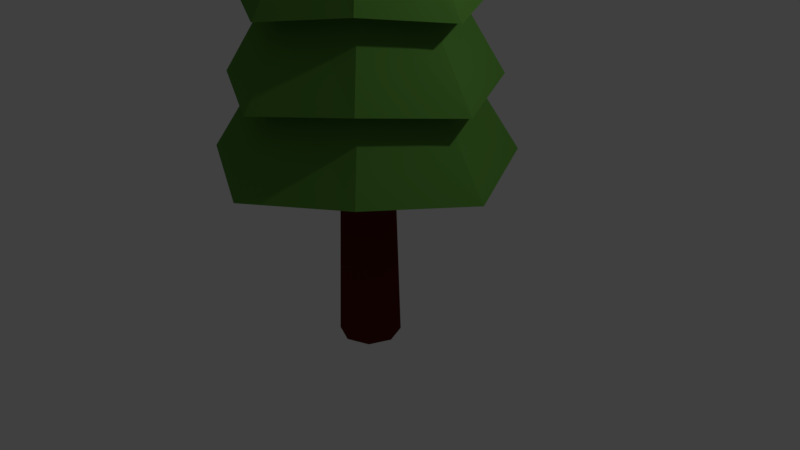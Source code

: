 # Source: PineTree1.blend  (saved by Blender 2.78.0; exported with 4.5.12 LTS)
import bpy
from mathutils import Matrix  # noqa: F401  (used for matrix-valued properties, if any)

bpy.ops.wm.read_factory_settings(use_empty=True)
scene = bpy.context.scene
scene.name = 'Scene'

# ---- collections
col_collection_1 = bpy.data.collections.new('Collection 1'); scene.collection.children.link(col_collection_1)

# ---- materials (node trees are filled in below, after node groups)
mat_leaves = bpy.data.materials.new('Leaves')
mat_leaves.alpha_threshold = 0.0
mat_leaves.diffuse_color = (0.04894, 0.1237, 0.02268, 1.0)
mat_leaves.roughness = 0.5
mat_bark = bpy.data.materials.new('Bark')
mat_bark.alpha_threshold = 0.0
mat_bark.diffuse_color = (0.1025, 0.04188, 0.008418, 1.0)
mat_bark.roughness = 0.5

# ---- material node trees
mat_leaves.use_nodes = True; mat_leaves.node_tree.nodes.clear()
_N = mat_leaves.node_tree.nodes; _L = mat_leaves.node_tree.links
n0 = _N.new('ShaderNodeOutputMaterial'); n0.name = 'Material Output'; n0.location = (300, 300)
n1 = _N.new('ShaderNodeBsdfDiffuse'); n1.name = 'Diffuse BSDF'; n1.location = (10, 300)
n1.inputs[0].default_value = (0.1087, 0.2883, 0.04751, 1.0)
_L.new(n1.outputs[0], n0.inputs[0])
n0.is_active_output = True
mat_bark.use_nodes = True; mat_bark.node_tree.nodes.clear()
_N = mat_bark.node_tree.nodes; _L = mat_bark.node_tree.links
n0 = _N.new('ShaderNodeOutputMaterial'); n0.name = 'Material Output'; n0.location = (300, 300)
n1 = _N.new('ShaderNodeBsdfDiffuse'); n1.name = 'Diffuse BSDF'; n1.location = (10, 300)
n1.inputs[0].default_value = (0.0985, 0.014, 0.004528, 1.0)
_L.new(n1.outputs[0], n0.inputs[0])
n0.is_active_output = True

# ---- world
world_world = bpy.data.worlds.new('World'); scene.world = world_world
world_world.color = (0.05088, 0.05088, 0.05088)
world_world.use_sun_shadow = False
world_world.sun_shadow_jitter_overblur = 0.0
world_world.cycles.sampling_method = 'MANUAL'

# ---- cameras
cam_camera = bpy.data.cameras.new('Camera')
cam_camera.clip_end = 100.0
cam_camera.lens = 35.0
cam_camera.sensor_width = 32.0
cam_camera.sensor_height = 18.0
cam_camera.ortho_scale = 7.314
cam_camera.dof.focus_distance = 0.0

# ---- lights
light_lamp = bpy.data.lights.new('Lamp', 'POINT')
light_lamp.transmission_factor = 0.0
light_lamp.cutoff_distance = 30.0
light_lamp.energy = 100.0
light_lamp.shadow_buffer_clip_start = 1.001
light_lamp.shadow_soft_size = 0.1
light_lamp.shadow_maximum_resolution = 0.006
light_lamp.use_absolute_resolution = True

# ---- meshes
me_cylinder_001 = bpy.data.meshes.new('Cylinder.001')
me_cylinder_001.from_pydata([(-0.001074, 1.599, -2.13), (-0.005084, 7.379, -0.8884), (0.8662, 1.737, -1.721), (0.02224, 7.379, -0.877), (1.288, 1.599, -0.841), (0.03355, 7.38, -0.8497), (0.8662, 1.737, 0.02154), (0.02224, 7.38, -0.8224), (-0.001074, 1.599, 0.4477), (-0.005084, 7.38, -0.8111), (-0.8763, 1.737, 0.02154), (-0.0324, 7.38, -0.8224), (-1.29, 1.599, -0.841), (-0.04372, 7.38, -0.8497), (-0.8763, 1.737, -1.721), (-0.0324, 7.379, -0.877), (-0.001074, 2.535, -1.946), (-0.001074, 3.475, -1.76), (-0.001074, 4.416, -1.575), (-0.001074, 5.356, -1.39), (-0.001074, 6.296, -1.205), (0.2411, 6.434, -1.096), (0.3662, 5.494, -1.221), (0.4914, 4.554, -1.346), (0.6165, 3.613, -1.471), (0.7416, 2.673, -1.596), (0.3631, 6.298, -0.841), (0.5482, 5.357, -0.841), (0.7333, 4.417, -0.841), (0.9184, 3.476, -0.841), (1.103, 2.536, -0.841), (0.2411, 6.436, -0.6035), (0.3662, 5.495, -0.4784), (0.4914, 4.555, -0.3533), (0.6165, 3.614, -0.2281), (0.7416, 2.674, -0.103), (-0.001074, 6.298, -0.4768), (-0.001074, 5.357, -0.2918), (-0.001074, 4.417, -0.1067), (-0.001074, 3.476, 0.07839), (-0.001074, 2.536, 0.2635), (-0.2513, 6.436, -0.6035), (-0.3764, 5.495, -0.4784), (-0.5015, 4.555, -0.3533), (-0.6267, 3.614, -0.2281), (-0.7518, 2.674, -0.103), (-0.3653, 6.298, -0.841), (-0.5504, 5.357, -0.841), (-0.7354, 4.417, -0.841), (-0.9205, 3.476, -0.841), (-1.106, 2.536, -0.841), (-0.2513, 6.434, -1.096), (-0.3764, 5.494, -1.221), (-0.5015, 4.554, -1.346), (-0.6267, 3.613, -1.471), (-0.7518, 2.673, -1.596), (0.007678, 6.061, -1.586), (0.5152, 6.199, -1.35), (0.7649, 6.065, -0.8287), (0.5152, 6.203, -0.326), (0.007678, 6.065, -0.07141), (-0.5087, 6.203, -0.326), (-0.7496, 6.065, -0.8287), (-0.5087, 6.199, -1.35), (0.00978, 5.142, -1.945), (0.7382, 5.234, -1.573), (1.095, 5.099, -0.8287), (0.7382, 5.236, -0.1029), (0.007678, 5.099, 0.2585), (-0.7317, 5.236, -0.1029), (-1.079, 5.099, -0.8287), (-0.7317, 5.234, -1.573), (0.007804, 4.19, -2.133), (0.8346, 4.292, -1.669), (1.237, 4.156, -0.8287), (0.8346, 4.294, -0.006606), (0.007678, 4.156, 0.401), (-0.828, 4.294, -0.006607), (-1.222, 4.156, -0.8287), (-0.828, 4.292, -1.669), (0.0199, 3.279, -2.376), (1.026, 3.37, -1.861), (1.521, 3.233, -0.8287), (1.026, 3.371, 0.1853), (0.007678, 3.233, 0.6848), (-1.02, 3.371, 0.1853), (-1.506, 3.233, -0.8287), (-1.02, 3.37, -1.861), (-0.01148, 2.329, -2.556), (1.149, 2.41, -1.984), (1.702, 2.273, -0.8287), (1.149, 2.411, 0.3078), (0.007678, 2.273, 0.866), (-1.142, 2.411, 0.3078), (-1.687, 2.273, -0.8287), (-1.142, 2.41, -1.984), (1.294, 1.478, -2.129), (1.918, 1.34, -0.8287), (1.294, 1.478, 0.4533), (0.007678, 1.34, 1.081), (-1.288, 1.478, 0.4533), (-1.902, 1.34, -0.8287), (-1.288, 1.478, -2.129), (-0.001018, 1.403, -2.771), (-0.002551, -1.125, -1.262), (-0.002551, 2.168, -1.262), (0.2835, -1.125, -1.144), (0.2835, 2.168, -1.144), (0.402, -1.125, -0.8576), (0.402, 2.168, -0.8576), (0.2835, -1.125, -0.5716), (0.2835, 2.168, -0.5716), (-0.002551, -1.125, -0.4531), (-0.002551, 2.168, -0.4531), (-0.2886, -1.125, -0.5716), (-0.2886, 2.168, -0.5716), (-0.4071, -1.125, -0.8576), (-0.4071, 2.168, -0.8576), (-0.2886, -1.125, -1.144), (-0.2886, 2.168, -1.144), (-0.002551, 1.087, -1.196), (0.2366, 1.087, -1.097), (0.3356, 1.087, -0.8576), (0.2366, 1.087, -0.6185), (-0.002551, 1.087, -0.5195), (-0.2417, 1.087, -0.6185), (-0.3407, 1.087, -0.8576), (-0.2417, 1.087, -1.097)], [], [(56, 1, 3, 57), (57, 3, 5, 58), (58, 5, 7, 59), (59, 7, 9, 60), (60, 9, 11, 61), (61, 11, 13, 62), (3, 1, 15, 13, 11, 9, 7, 5), (62, 13, 15, 63), (63, 15, 1, 56), (0, 2, 4, 6, 8, 10, 12, 14), (102, 55, 16, 103), (95, 54, 17, 88), (87, 53, 18, 80), (79, 52, 19, 72), (71, 51, 20, 64), (101, 50, 55, 102), (94, 49, 54, 95), (86, 48, 53, 87), (78, 47, 52, 79), (70, 46, 51, 71), (100, 45, 50, 101), (93, 44, 49, 94), (85, 43, 48, 86), (77, 42, 47, 78), (69, 41, 46, 70), (99, 40, 45, 100), (92, 39, 44, 93), (84, 38, 43, 85), (76, 37, 42, 77), (68, 36, 41, 69), (98, 35, 40, 99), (91, 34, 39, 92), (83, 33, 38, 84), (75, 32, 37, 76), (67, 31, 36, 68), (97, 30, 35, 98), (90, 29, 34, 91), (82, 28, 33, 83), (74, 27, 32, 75), (66, 26, 31, 67), (96, 25, 30, 97), (89, 24, 29, 90), (81, 23, 28, 82), (73, 22, 27, 74), (65, 21, 26, 66), (103, 16, 25, 96), (88, 17, 24, 89), (80, 18, 23, 81), (72, 19, 22, 73), (64, 20, 21, 65), (51, 63, 56, 20), (46, 62, 63, 51), (41, 61, 62, 46), (36, 60, 61, 41), (31, 59, 60, 36), (26, 58, 59, 31), (21, 57, 58, 26), (20, 56, 57, 21), (19, 64, 65, 22), (22, 65, 66, 27), (27, 66, 67, 32), (32, 67, 68, 37), (37, 68, 69, 42), (42, 69, 70, 47), (47, 70, 71, 52), (52, 71, 64, 19), (18, 72, 73, 23), (23, 73, 74, 28), (28, 74, 75, 33), (33, 75, 76, 38), (38, 76, 77, 43), (43, 77, 78, 48), (48, 78, 79, 53), (53, 79, 72, 18), (17, 80, 81, 24), (24, 81, 82, 29), (29, 82, 83, 34), (34, 83, 84, 39), (39, 84, 85, 44), (44, 85, 86, 49), (49, 86, 87, 54), (54, 87, 80, 17), (16, 88, 89, 25), (25, 89, 90, 30), (30, 90, 91, 35), (35, 91, 92, 40), (40, 92, 93, 45), (45, 93, 94, 50), (50, 94, 95, 55), (55, 95, 88, 16), (0, 103, 96, 2), (2, 96, 97, 4), (4, 97, 98, 6), (6, 98, 99, 8), (8, 99, 100, 10), (10, 100, 101, 12), (12, 101, 102, 14), (14, 102, 103, 0), (120, 105, 107, 121), (121, 107, 109, 122), (122, 109, 111, 123), (123, 111, 113, 124), (124, 113, 115, 125), (125, 115, 117, 126), (107, 105, 119, 117, 115, 113, 111, 109), (126, 117, 119, 127), (127, 119, 105, 120), (104, 106, 108, 110, 112, 114, 116, 118), (118, 127, 120, 104), (116, 126, 127, 118), (114, 125, 126, 116), (112, 124, 125, 114), (110, 123, 124, 112), (108, 122, 123, 110), (106, 121, 122, 108), (104, 120, 121, 106)])
me_cylinder_001.polygons.foreach_set('material_index', [0, 0, 0, 0, 0, 0, 0, 0, 0, 0, 0, 0, 0, 0, 0, 0, 0, 0, 0, 0, 0, 0, 0, 0, 0, 0, 0, 0, 0, 0, 0, 0, 0, 0, 0, 0, 0, 0, 0, 0, 0, 0, 0, 0, 0, 0, 0, 0, 0, 0, 0, 0, 0, 0, 0, 0, 0, 0, 0, 0, 0, 0, 0, 0, 0, 0, 0, 0, 0, 0, 0, 0, 0, 0, 0, 0, 0, 0, 0, 0, 0, 0, 0, 0, 0, 0, 0, 0, 0, 0, 0, 0, 0, 0, 0, 0, 0, 0, 1, 1, 1, 1, 1, 1, 1, 1, 1, 1, 1, 1, 1, 1, 1, 1, 1, 1])
me_cylinder_001.materials.append(mat_leaves)
me_cylinder_001.materials.append(mat_bark)
me_cylinder_001.use_remesh_preserve_volume = False
me_cylinder_001.use_remesh_preserve_attributes = False
me_cylinder_001.use_mirror_vertex_groups = False
me_cylinder_001.update()

# ---- objects
ob_cylinder = bpy.data.objects.new('Cylinder', me_cylinder_001)
ob_lamp = bpy.data.objects.new('Lamp', light_lamp)
ob_camera = bpy.data.objects.new('Camera', cam_camera)

# ---- transforms, parenting, visibility, modifiers, constraints
ob_cylinder.location = (1.651e-17, -0.8542, 0.0)
ob_cylinder.rotation_euler = (1.571, 0.0, 0.0)
ob_cylinder.lineart.crease_threshold = 0.0
ob_lamp.location = (4.076, 1.005, 5.904)
ob_lamp.rotation_euler = (0.6503, 0.05522, 1.866)
ob_lamp.lock_rotations_4d = False
ob_lamp.empty_display_type = 'ARROWS'
ob_lamp.color = (0.0, 0.0, 0.0, 0.0)
ob_lamp.lineart.crease_threshold = 0.0
ob_camera.location = (7.481, -6.508, 5.344)
ob_camera.rotation_euler = (1.109, 0.0, 0.8149)
ob_camera.lock_rotations_4d = False
ob_camera.empty_display_type = 'ARROWS'
ob_camera.color = (0.0, 0.0, 0.0, 0.0)
ob_camera.display_type = 'WIRE'
ob_camera.lineart.crease_threshold = 0.0

# ---- collection membership
col_collection_1.objects.link(ob_cylinder)
col_collection_1.objects.link(ob_lamp)
col_collection_1.objects.link(ob_camera)

# ---- scene / render settings (as saved in the file)
scene.camera = ob_camera
scene.frame_start = 1; scene.frame_end = 250; scene.frame_set(3)
scene.render.engine = 'CYCLES'
scene.render.resolution_percentage = 50
scene.render.dither_intensity = 0.0
scene.cycles.use_denoising = False
scene.cycles.samples = 128
scene.cycles.sampling_pattern = 'TABULATED_SOBOL'
scene.cycles.light_sampling_threshold = 0.0
scene.cycles.use_adaptive_sampling = False
scene.cycles.use_light_tree = False
scene.cycles.blur_glossy = 0.0
scene.cycles.sample_clamp_indirect = 0.0
scene.view_settings.view_transform = 'Standard'
bpy.context.view_layer.update()
